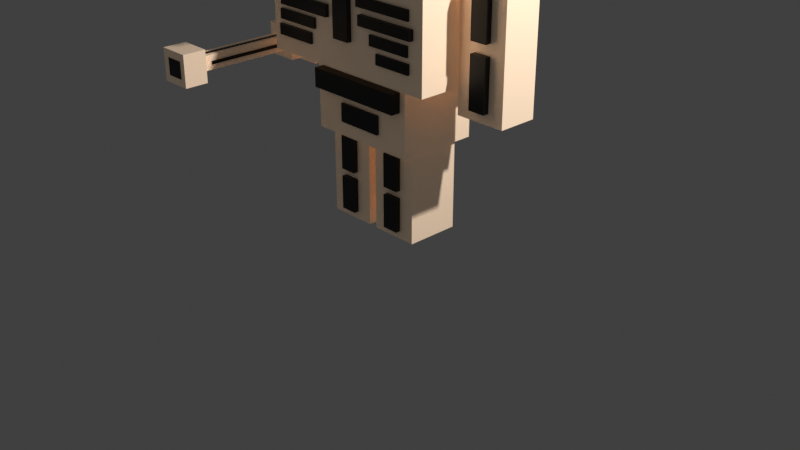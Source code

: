 # Source: white_skull.blend  (saved by Blender 3.0.42; exported with 4.5.12 LTS)
import bpy
from mathutils import Matrix  # noqa: F401  (used for matrix-valued properties, if any)

bpy.ops.wm.read_factory_settings(use_empty=True)
scene = bpy.context.scene
scene.name = 'Scene'

# ---- collections
col_collection = bpy.data.collections.new('Collection'); scene.collection.children.link(col_collection)

# ---- materials (node trees are filled in below, after node groups)
mat_negro_009 = bpy.data.materials.new('Negro.009')
mat_negro_009.use_transparent_shadow = False
mat_material = bpy.data.materials.new('Material')
mat_material.alpha_threshold = 0.0
mat_material.use_transparent_shadow = False
mat_material.line_color = (0.0, 0.0, 0.0, 1.0)
mat_negro = bpy.data.materials.new('Negro')
mat_negro.use_transparent_shadow = False
mat_negro_001 = bpy.data.materials.new('Negro.001')
mat_negro_001.use_transparent_shadow = False
mat_negro_003 = bpy.data.materials.new('Negro.003')
mat_negro_003.use_transparent_shadow = False
mat_negro_002 = bpy.data.materials.new('Negro.002')
mat_negro_002.use_transparent_shadow = False
mat_negro_005 = bpy.data.materials.new('Negro.005')
mat_negro_005.use_transparent_shadow = False
mat_negro_004 = bpy.data.materials.new('Negro.004')
mat_negro_004.use_transparent_shadow = False
mat_negro_007 = bpy.data.materials.new('Negro.007')
mat_negro_007.use_transparent_shadow = False
mat_negro_006 = bpy.data.materials.new('Negro.006')
mat_negro_006.use_transparent_shadow = False
mat_negro_008 = bpy.data.materials.new('Negro.008')
mat_negro_008.use_transparent_shadow = False
mat_negro_016 = bpy.data.materials.new('Negro.016')
mat_negro_016.use_transparent_shadow = False
mat_negro_015 = bpy.data.materials.new('Negro.015')
mat_negro_015.use_transparent_shadow = False
mat_negro_014 = bpy.data.materials.new('Negro.014')
mat_negro_014.use_transparent_shadow = False
mat_negro_013 = bpy.data.materials.new('Negro.013')
mat_negro_013.use_transparent_shadow = False
mat_negro_012 = bpy.data.materials.new('Negro.012')
mat_negro_012.use_transparent_shadow = False
mat_negro_011 = bpy.data.materials.new('Negro.011')
mat_negro_011.use_transparent_shadow = False
mat_negro_010 = bpy.data.materials.new('Negro.010')
mat_negro_010.use_transparent_shadow = False

# ---- material node trees
mat_negro_009.use_nodes = True; mat_negro_009.node_tree.nodes.clear()
_N = mat_negro_009.node_tree.nodes; _L = mat_negro_009.node_tree.links
n0 = _N.new('ShaderNodeBsdfPrincipled'); n0.name = 'Principled BSDF'; n0.location = (10, 300)
n0.distribution = 'GGX'
n0.subsurface_method = 'RANDOM_WALK_SKIN'
n0.inputs[0].default_value = (0.0, 0.0, 0.0, 1.0)
n0.inputs[3].default_value = 1.45
n0.inputs[27].default_value = (0.0, 0.0, 0.0, 1.0)
n0.inputs[28].default_value = 1.0
n1 = _N.new('ShaderNodeOutputMaterial'); n1.name = 'Material Output'; n1.location = (300, 300)
_L.new(n0.outputs[0], n1.inputs[0])
n1.is_active_output = True
mat_material.use_nodes = True; mat_material.node_tree.nodes.clear()
_N = mat_material.node_tree.nodes; _L = mat_material.node_tree.links
n0 = _N.new('ShaderNodeOutputMaterial'); n0.name = 'Material Output'; n0.location = (300, 300)
n1 = _N.new('ShaderNodeBsdfPrincipled'); n1.name = 'Principled BSDF'; n1.location = (10, 300)
n1.distribution = 'GGX'
n1.subsurface_method = 'RANDOM_WALK_SKIN'
n1.inputs[0].default_value = (2.0, 1.518, 1.088, 0.65)
n1.inputs[2].default_value = 0.4
n1.inputs[3].default_value = 1.45
n1.inputs[27].default_value = (0.0, 0.0, 0.0, 1.0)
n1.inputs[28].default_value = 1.0
_L.new(n1.outputs[0], n0.inputs[0])
n0.is_active_output = True
mat_negro.use_nodes = True; mat_negro.node_tree.nodes.clear()
_N = mat_negro.node_tree.nodes; _L = mat_negro.node_tree.links
n0 = _N.new('ShaderNodeBsdfPrincipled'); n0.name = 'Principled BSDF'; n0.location = (10, 300)
n0.distribution = 'GGX'
n0.subsurface_method = 'RANDOM_WALK_SKIN'
n0.inputs[0].default_value = (0.0, 0.0, 0.0, 1.0)
n0.inputs[3].default_value = 1.45
n0.inputs[27].default_value = (0.0, 0.0, 0.0, 1.0)
n0.inputs[28].default_value = 1.0
n1 = _N.new('ShaderNodeOutputMaterial'); n1.name = 'Material Output'; n1.location = (300, 300)
_L.new(n0.outputs[0], n1.inputs[0])
n1.is_active_output = True
mat_negro_001.use_nodes = True; mat_negro_001.node_tree.nodes.clear()
_N = mat_negro_001.node_tree.nodes; _L = mat_negro_001.node_tree.links
n0 = _N.new('ShaderNodeBsdfPrincipled'); n0.name = 'Principled BSDF'; n0.location = (10, 300)
n0.distribution = 'GGX'
n0.subsurface_method = 'RANDOM_WALK_SKIN'
n0.inputs[0].default_value = (0.0, 0.0, 0.0, 1.0)
n0.inputs[3].default_value = 1.45
n0.inputs[27].default_value = (0.0, 0.0, 0.0, 1.0)
n0.inputs[28].default_value = 1.0
n1 = _N.new('ShaderNodeOutputMaterial'); n1.name = 'Material Output'; n1.location = (300, 300)
_L.new(n0.outputs[0], n1.inputs[0])
n1.is_active_output = True
mat_negro_003.use_nodes = True; mat_negro_003.node_tree.nodes.clear()
_N = mat_negro_003.node_tree.nodes; _L = mat_negro_003.node_tree.links
n0 = _N.new('ShaderNodeBsdfPrincipled'); n0.name = 'Principled BSDF'; n0.location = (10, 300)
n0.distribution = 'GGX'
n0.subsurface_method = 'RANDOM_WALK_SKIN'
n0.inputs[0].default_value = (0.0, 0.0, 0.0, 1.0)
n0.inputs[3].default_value = 1.45
n0.inputs[27].default_value = (0.0, 0.0, 0.0, 1.0)
n0.inputs[28].default_value = 1.0
n1 = _N.new('ShaderNodeOutputMaterial'); n1.name = 'Material Output'; n1.location = (300, 300)
_L.new(n0.outputs[0], n1.inputs[0])
n1.is_active_output = True
mat_negro_002.use_nodes = True; mat_negro_002.node_tree.nodes.clear()
_N = mat_negro_002.node_tree.nodes; _L = mat_negro_002.node_tree.links
n0 = _N.new('ShaderNodeBsdfPrincipled'); n0.name = 'Principled BSDF'; n0.location = (10, 300)
n0.distribution = 'GGX'
n0.subsurface_method = 'RANDOM_WALK_SKIN'
n0.inputs[0].default_value = (0.0, 0.0, 0.0, 1.0)
n0.inputs[3].default_value = 1.45
n0.inputs[27].default_value = (0.0, 0.0, 0.0, 1.0)
n0.inputs[28].default_value = 1.0
n1 = _N.new('ShaderNodeOutputMaterial'); n1.name = 'Material Output'; n1.location = (300, 300)
_L.new(n0.outputs[0], n1.inputs[0])
n1.is_active_output = True
mat_negro_005.use_nodes = True; mat_negro_005.node_tree.nodes.clear()
_N = mat_negro_005.node_tree.nodes; _L = mat_negro_005.node_tree.links
n0 = _N.new('ShaderNodeBsdfPrincipled'); n0.name = 'Principled BSDF'; n0.location = (10, 300)
n0.distribution = 'GGX'
n0.subsurface_method = 'RANDOM_WALK_SKIN'
n0.inputs[0].default_value = (0.0, 0.0, 0.0, 1.0)
n0.inputs[3].default_value = 1.45
n0.inputs[27].default_value = (0.0, 0.0, 0.0, 1.0)
n0.inputs[28].default_value = 1.0
n1 = _N.new('ShaderNodeOutputMaterial'); n1.name = 'Material Output'; n1.location = (300, 300)
_L.new(n0.outputs[0], n1.inputs[0])
n1.is_active_output = True
mat_negro_004.use_nodes = True; mat_negro_004.node_tree.nodes.clear()
_N = mat_negro_004.node_tree.nodes; _L = mat_negro_004.node_tree.links
n0 = _N.new('ShaderNodeBsdfPrincipled'); n0.name = 'Principled BSDF'; n0.location = (10, 300)
n0.distribution = 'GGX'
n0.subsurface_method = 'RANDOM_WALK_SKIN'
n0.inputs[0].default_value = (0.0, 0.0, 0.0, 1.0)
n0.inputs[3].default_value = 1.45
n0.inputs[27].default_value = (0.0, 0.0, 0.0, 1.0)
n0.inputs[28].default_value = 1.0
n1 = _N.new('ShaderNodeOutputMaterial'); n1.name = 'Material Output'; n1.location = (300, 300)
_L.new(n0.outputs[0], n1.inputs[0])
n1.is_active_output = True
mat_negro_007.use_nodes = True; mat_negro_007.node_tree.nodes.clear()
_N = mat_negro_007.node_tree.nodes; _L = mat_negro_007.node_tree.links
n0 = _N.new('ShaderNodeBsdfPrincipled'); n0.name = 'Principled BSDF'; n0.location = (10, 300)
n0.distribution = 'GGX'
n0.subsurface_method = 'RANDOM_WALK_SKIN'
n0.inputs[0].default_value = (0.0, 0.0, 0.0, 1.0)
n0.inputs[3].default_value = 1.45
n0.inputs[27].default_value = (0.0, 0.0, 0.0, 1.0)
n0.inputs[28].default_value = 1.0
n1 = _N.new('ShaderNodeOutputMaterial'); n1.name = 'Material Output'; n1.location = (300, 300)
_L.new(n0.outputs[0], n1.inputs[0])
n1.is_active_output = True
mat_negro_006.use_nodes = True; mat_negro_006.node_tree.nodes.clear()
_N = mat_negro_006.node_tree.nodes; _L = mat_negro_006.node_tree.links
n0 = _N.new('ShaderNodeBsdfPrincipled'); n0.name = 'Principled BSDF'; n0.location = (10, 300)
n0.distribution = 'GGX'
n0.subsurface_method = 'RANDOM_WALK_SKIN'
n0.inputs[0].default_value = (0.0, 0.0, 0.0, 1.0)
n0.inputs[3].default_value = 1.45
n0.inputs[27].default_value = (0.0, 0.0, 0.0, 1.0)
n0.inputs[28].default_value = 1.0
n1 = _N.new('ShaderNodeOutputMaterial'); n1.name = 'Material Output'; n1.location = (300, 300)
_L.new(n0.outputs[0], n1.inputs[0])
n1.is_active_output = True
mat_negro_008.use_nodes = True; mat_negro_008.node_tree.nodes.clear()
_N = mat_negro_008.node_tree.nodes; _L = mat_negro_008.node_tree.links
n0 = _N.new('ShaderNodeBsdfPrincipled'); n0.name = 'Principled BSDF'; n0.location = (10, 300)
n0.distribution = 'GGX'
n0.subsurface_method = 'RANDOM_WALK_SKIN'
n0.inputs[0].default_value = (0.0, 0.0, 0.0, 1.0)
n0.inputs[3].default_value = 1.45
n0.inputs[27].default_value = (0.0, 0.0, 0.0, 1.0)
n0.inputs[28].default_value = 1.0
n1 = _N.new('ShaderNodeOutputMaterial'); n1.name = 'Material Output'; n1.location = (300, 300)
_L.new(n0.outputs[0], n1.inputs[0])
n1.is_active_output = True
mat_negro_016.use_nodes = True; mat_negro_016.node_tree.nodes.clear()
_N = mat_negro_016.node_tree.nodes; _L = mat_negro_016.node_tree.links
n0 = _N.new('ShaderNodeBsdfPrincipled'); n0.name = 'Principled BSDF'; n0.location = (10, 300)
n0.distribution = 'GGX'
n0.subsurface_method = 'RANDOM_WALK_SKIN'
n0.inputs[0].default_value = (0.0, 0.0, 0.0, 1.0)
n0.inputs[3].default_value = 1.45
n0.inputs[27].default_value = (0.0, 0.0, 0.0, 1.0)
n0.inputs[28].default_value = 1.0
n1 = _N.new('ShaderNodeOutputMaterial'); n1.name = 'Material Output'; n1.location = (300, 300)
_L.new(n0.outputs[0], n1.inputs[0])
n1.is_active_output = True
mat_negro_015.use_nodes = True; mat_negro_015.node_tree.nodes.clear()
_N = mat_negro_015.node_tree.nodes; _L = mat_negro_015.node_tree.links
n0 = _N.new('ShaderNodeBsdfPrincipled'); n0.name = 'Principled BSDF'; n0.location = (10, 300)
n0.distribution = 'GGX'
n0.subsurface_method = 'RANDOM_WALK_SKIN'
n0.inputs[0].default_value = (0.0, 0.0, 0.0, 1.0)
n0.inputs[3].default_value = 1.45
n0.inputs[27].default_value = (0.0, 0.0, 0.0, 1.0)
n0.inputs[28].default_value = 1.0
n1 = _N.new('ShaderNodeOutputMaterial'); n1.name = 'Material Output'; n1.location = (300, 300)
_L.new(n0.outputs[0], n1.inputs[0])
n1.is_active_output = True
mat_negro_014.use_nodes = True; mat_negro_014.node_tree.nodes.clear()
_N = mat_negro_014.node_tree.nodes; _L = mat_negro_014.node_tree.links
n0 = _N.new('ShaderNodeBsdfPrincipled'); n0.name = 'Principled BSDF'; n0.location = (10, 300)
n0.distribution = 'GGX'
n0.subsurface_method = 'RANDOM_WALK_SKIN'
n0.inputs[0].default_value = (0.0, 0.0, 0.0, 1.0)
n0.inputs[3].default_value = 1.45
n0.inputs[27].default_value = (0.0, 0.0, 0.0, 1.0)
n0.inputs[28].default_value = 1.0
n1 = _N.new('ShaderNodeOutputMaterial'); n1.name = 'Material Output'; n1.location = (300, 300)
_L.new(n0.outputs[0], n1.inputs[0])
n1.is_active_output = True
mat_negro_013.use_nodes = True; mat_negro_013.node_tree.nodes.clear()
_N = mat_negro_013.node_tree.nodes; _L = mat_negro_013.node_tree.links
n0 = _N.new('ShaderNodeBsdfPrincipled'); n0.name = 'Principled BSDF'; n0.location = (10, 300)
n0.distribution = 'GGX'
n0.subsurface_method = 'RANDOM_WALK_SKIN'
n0.inputs[0].default_value = (0.0, 0.0, 0.0, 1.0)
n0.inputs[3].default_value = 1.45
n0.inputs[27].default_value = (0.0, 0.0, 0.0, 1.0)
n0.inputs[28].default_value = 1.0
n1 = _N.new('ShaderNodeOutputMaterial'); n1.name = 'Material Output'; n1.location = (300, 300)
_L.new(n0.outputs[0], n1.inputs[0])
n1.is_active_output = True
mat_negro_012.use_nodes = True; mat_negro_012.node_tree.nodes.clear()
_N = mat_negro_012.node_tree.nodes; _L = mat_negro_012.node_tree.links
n0 = _N.new('ShaderNodeBsdfPrincipled'); n0.name = 'Principled BSDF'; n0.location = (10, 300)
n0.distribution = 'GGX'
n0.subsurface_method = 'RANDOM_WALK_SKIN'
n0.inputs[0].default_value = (0.0, 0.0, 0.0, 1.0)
n0.inputs[3].default_value = 1.45
n0.inputs[27].default_value = (0.0, 0.0, 0.0, 1.0)
n0.inputs[28].default_value = 1.0
n1 = _N.new('ShaderNodeOutputMaterial'); n1.name = 'Material Output'; n1.location = (300, 300)
_L.new(n0.outputs[0], n1.inputs[0])
n1.is_active_output = True
mat_negro_011.use_nodes = True; mat_negro_011.node_tree.nodes.clear()
_N = mat_negro_011.node_tree.nodes; _L = mat_negro_011.node_tree.links
n0 = _N.new('ShaderNodeBsdfPrincipled'); n0.name = 'Principled BSDF'; n0.location = (10, 300)
n0.distribution = 'GGX'
n0.subsurface_method = 'RANDOM_WALK_SKIN'
n0.inputs[0].default_value = (0.0, 0.0, 0.0, 1.0)
n0.inputs[3].default_value = 1.45
n0.inputs[27].default_value = (0.0, 0.0, 0.0, 1.0)
n0.inputs[28].default_value = 1.0
n1 = _N.new('ShaderNodeOutputMaterial'); n1.name = 'Material Output'; n1.location = (300, 300)
_L.new(n0.outputs[0], n1.inputs[0])
n1.is_active_output = True
mat_negro_010.use_nodes = True; mat_negro_010.node_tree.nodes.clear()
_N = mat_negro_010.node_tree.nodes; _L = mat_negro_010.node_tree.links
n0 = _N.new('ShaderNodeBsdfPrincipled'); n0.name = 'Principled BSDF'; n0.location = (10, 300)
n0.distribution = 'GGX'
n0.subsurface_method = 'RANDOM_WALK_SKIN'
n0.inputs[0].default_value = (0.0, 0.0, 0.0, 1.0)
n0.inputs[3].default_value = 1.45
n0.inputs[27].default_value = (0.0, 0.0, 0.0, 1.0)
n0.inputs[28].default_value = 1.0
n1 = _N.new('ShaderNodeOutputMaterial'); n1.name = 'Material Output'; n1.location = (300, 300)
_L.new(n0.outputs[0], n1.inputs[0])
n1.is_active_output = True

# ---- world
world_world = bpy.data.worlds.new('World'); scene.world = world_world
world_world.use_nodes = True; world_world.node_tree.nodes.clear()
_N = world_world.node_tree.nodes; _L = world_world.node_tree.links
n0 = _N.new('ShaderNodeOutputWorld'); n0.name = 'World Output'; n0.location = (300, 300)
n1 = _N.new('ShaderNodeBackground'); n1.name = 'Background'; n1.location = (10, 300)
n1.inputs[0].default_value = (0.05088, 0.05088, 0.05088, 1.0)
_L.new(n1.outputs[0], n0.inputs[0])
n0.is_active_output = True
world_world.color = (0.05088, 0.05088, 0.05088)
world_world.use_sun_shadow = False
world_world.sun_shadow_jitter_overblur = 0.0

# ---- cameras
cam_camera = bpy.data.cameras.new('Camera')
cam_camera.clip_end = 100.0
cam_camera.ortho_scale = 7.314

# ---- lights
light_light = bpy.data.lights.new('Light', 'POINT')
light_light.transmission_factor = 0.0
light_light.energy = 1000.0
light_light.shadow_soft_size = 0.1
light_light.shadow_maximum_resolution = 0.006
light_light.use_absolute_resolution = True

# ---- meshes
me_cube_073 = bpy.data.meshes.new('Cube.073')
me_cube_073.from_pydata([(-0.5966, -0.1514, -0.03158), (-0.5966, -0.1514, 0.03158), (-0.5966, 0.1514, -0.03158), (-0.5966, 0.1514, 0.03158), (0.5966, -0.1514, -0.03158), (0.5966, -0.1514, 0.03158), (0.5966, 0.1514, -0.03158), (0.5966, 0.1514, 0.03158), (-8.962, 2.225, -0.3433), (-4.768, 2.225, -0.3433), (-8.962, 2.225, 0.8699), (-4.768, 2.225, 0.8699), (-8.962, -1.201, -0.3433), (-4.768, -1.201, -0.3433), (-8.962, -1.201, 0.8699), (-4.768, -1.201, 0.8699), (-2.365, 0.4422, 0.5516), (0.8709, 0.4422, 0.5516), (-2.365, 0.4422, -0.008395), (0.8709, 0.4422, -0.008395), (-2.365, -0.4239, 0.5516), (0.8709, -0.4239, 0.5516), (-2.365, -0.4239, -0.008395), (0.8709, -0.4239, -0.008395), (-2.365, 1.465, 0.5516), (0.8709, 1.465, 0.5516), (-2.365, 1.465, -0.008395), (0.8709, 1.465, -0.008395), (-2.365, 0.5991, 0.5516), (0.8709, 0.5991, 0.5516), (-2.365, 0.5991, -0.008395), (0.8709, 0.5991, -0.008395), (-3.889, 2.21, 0.4151), (-3.889, 3.105, 0.4151), (-8.535, 2.21, 0.4151), (-8.535, 3.105, 0.4151), (-3.889, 2.21, 0.008349), (-3.889, 3.105, 0.008349), (-8.535, 2.21, 0.008349), (-8.535, 3.105, 0.008349), (-3.889, -2.074, 0.4151), (-3.889, -1.178, 0.4151), (-8.535, -2.074, 0.4151), (-8.535, -1.178, 0.4151), (-3.889, -2.074, 0.008349), (-3.889, -1.178, 0.008349), (-8.535, -2.074, 0.008349), (-8.535, -1.178, 0.008349), (-9.653, -1.011, 0.8303), (-13.9, -1.011, 0.8303), (-9.653, -1.011, -0.2088), (-13.9, -1.011, -0.2088), (-9.653, 1.988, 0.8303), (-13.9, 1.988, 0.8303), (-9.653, 1.988, -0.2088), (-13.9, 1.988, -0.2088), (-4.768, 1.536, 0.6888), (-2.268, 1.536, 0.6888), (-4.768, 1.536, -0.1608), (-2.268, 1.536, -0.1608), (-4.768, -0.496, 0.6888), (-2.268, -0.496, 0.6888), (-4.768, -0.496, -0.1608), (-2.268, -0.496, -0.1608), (-9.682, -0.1142, 0.04376), (-8.954, -0.1142, 0.04376), (-9.682, -0.1142, 0.5797), (-8.954, -0.1142, 0.5797), (-9.682, 1.182, 0.04376), (-8.954, 1.182, 0.04376), (-9.682, 1.182, 0.5797), (-8.954, 1.182, 0.5797), (-5.801, 0.6845, 0.8699), (-5.801, 0.6845, 0.9201), (-5.801, 0.3459, 0.8699), (-5.801, 0.3459, 0.9201), (-8.621, 0.6845, 0.8699), (-8.621, 0.6845, 0.9201), (-8.621, 0.3459, 0.8699), (-8.621, 0.3459, 0.9201), (-8.159, 0.2367, 0.8699), (-8.159, 0.2367, 0.9091), (-8.159, -0.577, 0.8699), (-8.159, -0.577, 0.9091), (-8.515, 0.2367, 0.8699), (-8.515, 0.2367, 0.9091), (-8.515, -0.577, 0.8699), (-8.515, -0.577, 0.9091), (-7.606, 0.1529, 0.8699), (-7.606, 0.1529, 0.9093), (-7.606, -0.7126, 0.8699), (-7.606, -0.7126, 0.9093), (-7.948, 0.1529, 0.8699), (-7.948, 0.1529, 0.9093), (-7.948, -0.7126, 0.8699), (-7.948, -0.7126, 0.9093), (-7.01, 0.1718, 0.8699), (-7.01, 0.1718, 0.896), (-7.01, -0.8923, 0.8699), (-7.01, -0.8923, 0.896), (-7.328, 0.1718, 0.8699), (-7.328, 0.1718, 0.896), (-7.328, -0.8923, 0.8699), (-7.328, -0.8923, 0.896), (-6.362, 0.1657, 0.8699), (-6.362, 0.1657, 0.9093), (-6.362, -0.9552, 0.8699), (-6.362, -0.9552, 0.9093), (-6.755, 0.1657, 0.8699), (-6.755, 0.1657, 0.9093), (-6.755, -0.9552, 0.8699), (-6.755, -0.9552, 0.9093), (-5.859, -0.1567, 0.8699), (-5.859, -0.1567, 0.8972), (-5.859, -0.9985, 0.8699), (-5.859, -0.9985, 0.8972), (-6.197, -0.1567, 0.8699), (-6.197, -0.1567, 0.8972), (-6.197, -0.9985, 0.8699), (-6.197, -0.9985, 0.8972), (-5.328, -0.2493, 0.8699), (-5.328, -0.2493, 0.8959), (-5.328, -1.032, 0.8699), (-5.328, -1.032, 0.8959), (-5.692, -0.2493, 0.8699), (-5.692, -0.2493, 0.8959), (-5.692, -1.032, 0.8699), (-5.692, -1.032, 0.8959), (-8.143, 1.546, 0.8699), (-8.143, 1.546, 0.8925), (-8.143, 0.8001, 0.8699), (-8.143, 0.8001, 0.8925), (-8.512, 1.546, 0.8699), (-8.512, 1.546, 0.8925), (-8.512, 0.8001, 0.8699), (-8.512, 0.8001, 0.8925), (-7.594, 1.703, 0.8699), (-7.594, 1.703, 0.8927), (-7.594, 0.834, 0.8699), (-7.594, 0.834, 0.8927), (-7.938, 1.703, 0.8699), (-7.938, 1.703, 0.8927), (-7.938, 0.834, 0.8699), (-7.938, 0.834, 0.8927), (-6.959, 1.956, 0.8699), (-6.959, 1.956, 0.893), (-6.959, 0.8291, 0.8699), (-6.959, 0.8291, 0.893), (-7.3, 1.956, 0.8699), (-7.3, 1.956, 0.893), (-7.3, 0.8291, 0.8699), (-7.3, 0.8291, 0.893), (-6.425, 2.039, 0.8699), (-6.425, 2.039, 0.9172), (-6.425, 0.9142, 0.8699), (-6.425, 0.9142, 0.9172), (-6.762, 2.039, 0.8699), (-6.762, 2.039, 0.9172), (-6.762, 0.9142, 0.8699), (-6.762, 0.9142, 0.9172), (-5.891, 1.935, 0.8699), (-5.891, 1.935, 0.8935), (-5.891, 1.122, 0.8699), (-5.891, 1.122, 0.8935), (-6.235, 1.935, 0.8699), (-6.235, 1.935, 0.8935), (-6.235, 1.122, 0.8699), (-6.235, 1.122, 0.8935), (-5.368, 1.964, 0.8699), (-5.368, 1.964, 0.8929), (-5.368, 1.264, 0.8699), (-5.368, 1.264, 0.8929), (-5.708, 1.964, 0.8699), (-5.708, 1.964, 0.8929), (-5.708, 1.264, 0.8699), (-5.708, 1.264, 0.8929), (-5.226, -1.869, 1.646), (-5.226, -1.869, 1.886), (-5.226, -1.311, 1.646), (-5.226, -1.311, 1.886), (-4.129, -1.869, 1.646), (-4.129, -1.869, 1.886), (-4.129, -1.311, 1.646), (-4.129, -1.311, 1.886), (-5.226, -1.869, 0.4027), (-5.226, -1.869, 0.6428), (-5.226, -1.311, 0.4027), (-5.226, -1.311, 0.6428), (-4.129, -1.869, 0.4027), (-4.129, -1.869, 0.6428), (-4.129, -1.311, 0.4027), (-4.129, -1.311, 0.6428), (-4.921, -1.69, 0.6428), (-4.921, -1.69, 1.713), (-4.921, -1.443, 0.6428), (-4.921, -1.443, 1.713), (-4.421, -1.69, 0.6428), (-4.421, -1.69, 1.713), (-4.421, -1.443, 0.6428), (-4.421, -1.443, 1.713), (-4.43, -0.3989, 0.6888), (-4.43, -0.3989, 0.7897), (-4.43, 1.431, 0.6888), (-4.43, 1.431, 0.7897), (-3.764, -0.3989, 0.6888), (-3.764, -0.3989, 0.7897), (-3.764, 1.431, 0.6888), (-3.764, 1.431, 0.7897), (-3.411, 0.09396, 0.6888), (-3.411, 0.09396, 0.7182), (-3.411, 0.9449, 0.6888), (-3.411, 0.9449, 0.7182), (-2.777, 0.09396, 0.6888), (-2.777, 0.09396, 0.7182), (-2.777, 0.9449, 0.6888), (-2.777, 0.9449, 0.7182), (-16.11, -1.261, -0.3626), (-10.25, -1.261, -0.3626), (-16.11, -1.261, 0.9091), (-10.25, -1.261, 0.9091), (-16.11, 2.241, -0.3626), (-10.25, 2.241, -0.3626), (-16.11, 2.241, 0.9091), (-10.25, 2.241, 0.9091), (-11.26, -0.08554, 0.894), (-11.26, -0.08554, 0.9088), (-11.26, 1.174, 0.894), (-11.26, 1.174, 0.9088), (-9.75, -0.08554, 0.894), (-9.75, -0.08554, 0.9088), (-9.75, 1.174, 0.894), (-9.75, 1.174, 0.9088), (-11.75, 0.2842, 0.9088), (-11.75, 0.2842, 0.9191), (-11.75, 0.7623, 0.9088), (-11.75, 0.7623, 0.9191), (-11.07, 0.2842, 0.9088), (-11.07, 0.2842, 0.9191), (-11.07, 0.7623, 0.9088), (-11.07, 0.7623, 0.9191), (-13.02, -0.8867, 0.9091), (-13.02, -0.8867, 0.9275), (-13.02, 0.2891, 0.9091), (-13.02, 0.2891, 0.9275), (-11.83, -0.8867, 0.9091), (-11.83, -0.8867, 0.9275), (-11.83, 0.2891, 0.9091), (-11.83, 0.2891, 0.9275), (-13.02, 0.7587, 0.9091), (-13.02, 0.7587, 0.9275), (-13.02, 1.934, 0.9091), (-13.02, 1.934, 0.9275), (-11.83, 0.7587, 0.9091), (-11.83, 0.7587, 0.9275), (-11.83, 1.934, 0.9091), (-11.83, 1.934, 0.9275), (-8.109, 2.525, 0.4151), (-8.109, 2.525, 0.4783), (-8.109, 2.828, 0.4151), (-8.109, 2.828, 0.4783), (-6.374, 2.525, 0.4151), (-6.374, 2.525, 0.4783), (-6.374, 2.828, 0.4151), (-6.374, 2.828, 0.4783), (-5.994, 2.525, 0.4151), (-5.994, 2.525, 0.4783), (-5.994, 2.828, 0.4151), (-5.994, 2.828, 0.4783), (-4.26, 2.525, 0.4151), (-4.26, 2.525, 0.4783), (-4.26, 2.828, 0.4151), (-4.26, 2.828, 0.4783), (-8.109, -1.835, 0.4151), (-8.109, -1.835, 0.4783), (-8.109, -1.532, 0.4151), (-8.109, -1.532, 0.4783), (-6.374, -1.835, 0.4151), (-6.374, -1.835, 0.4783), (-6.374, -1.532, 0.4151), (-6.374, -1.532, 0.4783), (-5.994, -1.835, 0.4151), (-5.994, -1.835, 0.4783), (-5.994, -1.532, 0.4151), (-5.994, -1.532, 0.4783), (-4.26, -1.835, 0.4151), (-4.26, -1.835, 0.4783), (-4.26, -1.532, 0.4151), (-4.26, -1.532, 0.4783), (-2.051, 0.8823, 0.5406), (-2.051, 0.8823, 0.6038), (-2.051, 1.185, 0.5406), (-2.051, 1.185, 0.6038), (-0.8581, 0.8823, 0.5406), (-0.8581, 0.8823, 0.6038), (-0.8581, 1.185, 0.5406), (-0.8581, 1.185, 0.6038), (-0.5966, 0.8823, 0.5406), (-0.5966, 0.8823, 0.6038), (-0.5966, 1.185, 0.5406), (-0.5966, 1.185, 0.6038), (0.5966, 0.8823, 0.5406), (0.5966, 0.8823, 0.6038), (0.5966, 1.185, 0.5406), (0.5966, 1.185, 0.6038), (-0.5966, -0.1514, 0.5406), (-0.5966, -0.1514, 0.6038), (-0.5966, 0.1514, 0.5406), (-0.5966, 0.1514, 0.6038), (0.5966, -0.1514, 0.5406), (0.5966, -0.1514, 0.6038), (0.5966, 0.1514, 0.5406), (0.5966, 0.1514, 0.6038), (-2.051, -0.1514, 0.5406), (-2.051, -0.1514, 0.6038), (-2.051, 0.1514, 0.5406), (-2.051, 0.1514, 0.6038), (-0.8581, -0.1514, 0.5406), (-0.8581, -0.1514, 0.6038), (-0.8581, 0.1514, 0.5406), (-0.8581, 0.1514, 0.6038), (-4.921, -1.527, 0.7052), (-4.936, -1.527, 0.7052), (-4.921, -1.527, 1.563), (-4.936, -1.527, 1.563), (-4.921, -1.598, 0.7052), (-4.936, -1.598, 0.7052), (-4.921, -1.598, 1.563), (-4.936, -1.598, 1.563), (-4.58, -1.69, 0.7277), (-4.58, -1.705, 0.7277), (-4.717, -1.69, 0.7277), (-4.717, -1.705, 0.7277), (-4.58, -1.69, 1.447), (-4.58, -1.705, 1.447), (-4.717, -1.69, 1.447), (-4.717, -1.705, 1.447), (-4.709, -1.443, 0.767), (-4.709, -1.423, 0.767), (-4.603, -1.443, 0.767), (-4.603, -1.423, 0.767), (-4.709, -1.443, 1.533), (-4.709, -1.423, 1.533), (-4.603, -1.443, 1.533), (-4.603, -1.423, 1.533), (-4.421, -1.638, 0.7066), (-4.398, -1.638, 0.7066), (-4.421, -1.638, 1.539), (-4.398, -1.638, 1.539), (-4.421, -1.516, 0.7066), (-4.398, -1.516, 0.7066), (-4.421, -1.516, 1.539), (-4.398, -1.516, 1.539), (-4.961, -1.74, 1.886), (-4.961, -1.74, 1.89), (-4.961, -1.418, 1.886), (-4.961, -1.418, 1.89), (-4.378, -1.74, 1.886), (-4.378, -1.74, 1.89), (-4.378, -1.418, 1.886), (-4.378, -1.418, 1.89), (-5.801, 0.6845, -0.3756), (-5.801, 0.6845, -0.3255), (-5.801, 0.3459, -0.3756), (-5.801, 0.3459, -0.3255), (-8.621, 0.6845, -0.3756), (-8.621, 0.6845, -0.3255), (-8.621, 0.3459, -0.3756), (-8.621, 0.3459, -0.3255), (-8.159, 0.2367, -0.3756), (-8.159, 0.2367, -0.3364), (-8.159, -0.577, -0.3756), (-8.159, -0.577, -0.3364), (-8.515, 0.2367, -0.3756), (-8.515, 0.2367, -0.3364), (-8.515, -0.577, -0.3756), (-8.515, -0.577, -0.3364), (-7.606, 0.1529, -0.3756), (-7.606, 0.1529, -0.3362), (-7.606, -0.7126, -0.3756), (-7.606, -0.7126, -0.3362), (-7.948, 0.1529, -0.3756), (-7.948, 0.1529, -0.3362), (-7.948, -0.7126, -0.3756), (-7.948, -0.7126, -0.3362), (-7.01, 0.1718, -0.3756), (-7.01, 0.1718, -0.3496), (-7.01, -0.8923, -0.3756), (-7.01, -0.8923, -0.3496), (-7.328, 0.1718, -0.3756), (-7.328, 0.1718, -0.3496), (-7.328, -0.8923, -0.3756), (-7.328, -0.8923, -0.3496), (-6.362, 0.1657, -0.3756), (-6.362, 0.1657, -0.3363), (-6.362, -0.9552, -0.3756), (-6.362, -0.9552, -0.3363), (-6.755, 0.1657, -0.3756), (-6.755, 0.1657, -0.3363), (-6.755, -0.9552, -0.3756), (-6.755, -0.9552, -0.3363), (-5.859, -0.1567, -0.3756), (-5.859, -0.1567, -0.3484), (-5.859, -0.9985, -0.3756), (-5.859, -0.9985, -0.3484), (-6.197, -0.1567, -0.3756), (-6.197, -0.1567, -0.3484), (-6.197, -0.9985, -0.3756), (-6.197, -0.9985, -0.3484), (-5.328, -0.2493, -0.3756), (-5.328, -0.2493, -0.3496), (-5.328, -1.032, -0.3756), (-5.328, -1.032, -0.3496), (-5.692, -0.2493, -0.3756), (-5.692, -0.2493, -0.3496), (-5.692, -1.032, -0.3756), (-5.692, -1.032, -0.3496), (-8.143, 1.546, -0.3756), (-8.143, 1.546, -0.353), (-8.143, 0.8001, -0.3756), (-8.143, 0.8001, -0.353), (-8.512, 1.546, -0.3756), (-8.512, 1.546, -0.353), (-8.512, 0.8001, -0.3756), (-8.512, 0.8001, -0.353), (-7.594, 1.703, -0.3756), (-7.594, 1.703, -0.3528), (-7.594, 0.834, -0.3756), (-7.594, 0.834, -0.3528), (-7.938, 1.703, -0.3756), (-7.938, 1.703, -0.3528), (-7.938, 0.834, -0.3756), (-7.938, 0.834, -0.3528), (-6.959, 1.956, -0.3756), (-6.959, 1.956, -0.3526), (-6.959, 0.8291, -0.3756), (-6.959, 0.8291, -0.3526), (-7.3, 1.956, -0.3756), (-7.3, 1.956, -0.3526), (-7.3, 0.8291, -0.3756), (-7.3, 0.8291, -0.3526), (-6.425, 2.039, -0.3756), (-6.425, 2.039, -0.3283), (-6.425, 0.9142, -0.3756), (-6.425, 0.9142, -0.3283), (-6.762, 2.039, -0.3756), (-6.762, 2.039, -0.3283), (-6.762, 0.9142, -0.3756), (-6.762, 0.9142, -0.3283), (-5.891, 1.935, -0.3756), (-5.891, 1.935, -0.352), (-5.891, 1.122, -0.3756), (-5.891, 1.122, -0.352), (-6.235, 1.935, -0.3756), (-6.235, 1.935, -0.352), (-6.235, 1.122, -0.3756), (-6.235, 1.122, -0.352), (-5.368, 1.964, -0.3756), (-5.368, 1.964, -0.3527), (-5.368, 1.264, -0.3756), (-5.368, 1.264, -0.3527), (-5.708, 1.964, -0.3756), (-5.708, 1.964, -0.3527), (-5.708, 1.264, -0.3756), (-5.708, 1.264, -0.3527), (-8.109, 2.525, -0.06647), (-8.109, 2.525, -0.003316), (-8.109, 2.828, -0.06647), (-8.109, 2.828, -0.003316), (-6.374, 2.525, -0.06647), (-6.374, 2.525, -0.003316), (-6.374, 2.828, -0.06647), (-6.374, 2.828, -0.003316), (-5.994, 2.525, -0.06647), (-5.994, 2.525, -0.003316), (-5.994, 2.828, -0.06647), (-5.994, 2.828, -0.003316), (-4.26, 2.525, -0.06647), (-4.26, 2.525, -0.003316), (-4.26, 2.828, -0.06647), (-4.26, 2.828, -0.003316), (-5.994, -1.835, -0.06647), (-5.994, -1.835, -0.003316), (-5.994, -1.532, -0.06647), (-5.994, -1.532, -0.003316), (-4.26, -1.835, -0.06647), (-4.26, -1.835, -0.003316), (-4.26, -1.532, -0.06647), (-4.26, -1.532, -0.003316), (-8.109, -1.835, -0.06647), (-8.109, -1.835, -0.003316), (-8.109, -1.532, -0.06647), (-8.109, -1.532, -0.003316), (-6.374, -1.835, -0.06647), (-6.374, -1.835, -0.003316), (-6.374, -1.532, -0.06647), (-6.374, -1.532, -0.003316), (-0.5966, 0.8823, -0.03427), (-0.5966, 0.8823, 0.02889), (-0.5966, 1.185, -0.03427), (-0.5966, 1.185, 0.02889), (0.5966, 0.8823, -0.03427), (0.5966, 0.8823, 0.02889), (0.5966, 1.185, -0.03427), (0.5966, 1.185, 0.02889), (-2.051, 0.8823, -0.03427), (-2.051, 0.8823, 0.02889), (-2.051, 1.185, -0.03427), (-2.051, 1.185, 0.02889), (-0.8581, 0.8823, -0.03427), (-0.8581, 0.8823, 0.02889), (-0.8581, 1.185, -0.03427), (-0.8581, 1.185, 0.02889), (-4.43, -0.3989, -0.186), (-4.43, -0.3989, -0.08512), (-4.43, 1.431, -0.186), (-4.43, 1.431, -0.08512), (-3.764, -0.3989, -0.186), (-3.764, -0.3989, -0.08512), (-3.764, 1.431, -0.186), (-3.764, 1.431, -0.08512), (-3.411, 0.09396, -0.186), (-3.411, 0.09396, -0.1566), (-3.411, 0.9449, -0.186), (-3.411, 0.9449, -0.1566), (-2.777, 0.09396, -0.186), (-2.777, 0.09396, -0.1566), (-2.777, 0.9449, -0.186), (-2.777, 0.9449, -0.1566), (-2.051, -0.1514, -0.03158), (-2.051, -0.1514, 0.03158), (-2.051, 0.1514, -0.03158), (-2.051, 0.1514, 0.03158), (-0.8581, -0.1514, -0.03158), (-0.8581, -0.1514, 0.03158), (-0.8581, 0.1514, -0.03158), (-0.8581, 0.1514, 0.03158)], [], [(0, 1, 3, 2), (2, 3, 7, 6), (6, 7, 5, 4), (4, 5, 1, 0), (2, 6, 4, 0), (7, 3, 1, 5), (8, 12, 14, 10), (11, 10, 14, 15), (15, 14, 12, 13), (13, 9, 11, 15), (9, 8, 10, 11), (13, 12, 8, 9), (16, 17, 19, 18), (18, 19, 23, 22), (22, 23, 21, 20), (20, 21, 17, 16), (18, 22, 20, 16), (23, 19, 17, 21), (24, 25, 27, 26), (26, 27, 31, 30), (30, 31, 29, 28), (28, 29, 25, 24), (26, 30, 28, 24), (31, 27, 25, 29), (32, 33, 35, 34), (34, 35, 39, 38), (38, 39, 37, 36), (36, 37, 33, 32), (34, 38, 36, 32), (39, 35, 33, 37), (40, 41, 43, 42), (42, 43, 47, 46), (46, 47, 45, 44), (44, 45, 41, 40), (42, 46, 44, 40), (47, 43, 41, 45), (48, 49, 51, 50), (50, 51, 55, 54), (54, 55, 53, 52), (52, 53, 49, 48), (50, 54, 52, 48), (55, 51, 49, 53), (56, 57, 59, 58), (58, 59, 63, 62), (62, 63, 61, 60), (60, 61, 57, 56), (58, 62, 60, 56), (63, 59, 57, 61), (64, 65, 67, 66), (66, 67, 71, 70), (70, 71, 69, 68), (68, 69, 65, 64), (66, 70, 68, 64), (71, 67, 65, 69), (72, 73, 75, 74), (74, 75, 79, 78), (78, 79, 77, 76), (76, 77, 73, 72), (74, 78, 76, 72), (79, 75, 73, 77), (80, 81, 83, 82), (82, 83, 87, 86), (86, 87, 85, 84), (84, 85, 81, 80), (82, 86, 84, 80), (87, 83, 81, 85), (88, 89, 91, 90), (90, 91, 95, 94), (94, 95, 93, 92), (92, 93, 89, 88), (90, 94, 92, 88), (95, 91, 89, 93), (96, 97, 99, 98), (98, 99, 103, 102), (102, 103, 101, 100), (100, 101, 97, 96), (98, 102, 100, 96), (103, 99, 97, 101), (104, 105, 107, 106), (106, 107, 111, 110), (110, 111, 109, 108), (108, 109, 105, 104), (106, 110, 108, 104), (111, 107, 105, 109), (112, 113, 115, 114), (114, 115, 119, 118), (118, 119, 117, 116), (116, 117, 113, 112), (114, 118, 116, 112), (119, 115, 113, 117), (120, 121, 123, 122), (122, 123, 127, 126), (126, 127, 125, 124), (124, 125, 121, 120), (122, 126, 124, 120), (127, 123, 121, 125), (128, 129, 131, 130), (130, 131, 135, 134), (134, 135, 133, 132), (132, 133, 129, 128), (130, 134, 132, 128), (135, 131, 129, 133), (136, 137, 139, 138), (138, 139, 143, 142), (142, 143, 141, 140), (140, 141, 137, 136), (138, 142, 140, 136), (143, 139, 137, 141), (144, 145, 147, 146), (146, 147, 151, 150), (150, 151, 149, 148), (148, 149, 145, 144), (146, 150, 148, 144), (151, 147, 145, 149), (152, 153, 155, 154), (154, 155, 159, 158), (158, 159, 157, 156), (156, 157, 153, 152), (154, 158, 156, 152), (159, 155, 153, 157), (160, 161, 163, 162), (162, 163, 167, 166), (166, 167, 165, 164), (164, 165, 161, 160), (162, 166, 164, 160), (167, 163, 161, 165), (168, 169, 171, 170), (170, 171, 175, 174), (174, 175, 173, 172), (172, 173, 169, 168), (170, 174, 172, 168), (175, 171, 169, 173), (176, 177, 179, 178), (178, 179, 183, 182), (182, 183, 181, 180), (180, 181, 177, 176), (178, 182, 180, 176), (183, 179, 177, 181), (184, 185, 187, 186), (186, 187, 191, 190), (190, 191, 189, 188), (188, 189, 185, 184), (186, 190, 188, 184), (191, 187, 185, 189), (192, 193, 195, 194), (194, 195, 199, 198), (198, 199, 197, 196), (196, 197, 193, 192), (194, 198, 196, 192), (199, 195, 193, 197), (200, 201, 203, 202), (202, 203, 207, 206), (206, 207, 205, 204), (204, 205, 201, 200), (202, 206, 204, 200), (207, 203, 201, 205), (208, 209, 211, 210), (210, 211, 215, 214), (214, 215, 213, 212), (212, 213, 209, 208), (210, 214, 212, 208), (215, 211, 209, 213), (216, 217, 219, 218), (218, 219, 223, 222), (222, 223, 221, 220), (220, 221, 217, 216), (218, 222, 220, 216), (223, 219, 217, 221), (224, 225, 227, 226), (226, 227, 231, 230), (230, 231, 229, 228), (228, 229, 225, 224), (226, 230, 228, 224), (231, 227, 225, 229), (232, 233, 235, 234), (234, 235, 239, 238), (238, 239, 237, 236), (236, 237, 233, 232), (234, 238, 236, 232), (239, 235, 233, 237), (240, 241, 243, 242), (242, 243, 247, 246), (246, 247, 245, 244), (244, 245, 241, 240), (242, 246, 244, 240), (247, 243, 241, 245), (248, 249, 251, 250), (250, 251, 255, 254), (254, 255, 253, 252), (252, 253, 249, 248), (250, 254, 252, 248), (255, 251, 249, 253), (256, 257, 259, 258), (258, 259, 263, 262), (262, 263, 261, 260), (260, 261, 257, 256), (258, 262, 260, 256), (263, 259, 257, 261), (264, 265, 267, 266), (266, 267, 271, 270), (270, 271, 269, 268), (268, 269, 265, 264), (266, 270, 268, 264), (271, 267, 265, 269), (272, 273, 275, 274), (274, 275, 279, 278), (278, 279, 277, 276), (276, 277, 273, 272), (274, 278, 276, 272), (279, 275, 273, 277), (280, 281, 283, 282), (282, 283, 287, 286), (286, 287, 285, 284), (284, 285, 281, 280), (282, 286, 284, 280), (287, 283, 281, 285), (288, 289, 291, 290), (290, 291, 295, 294), (294, 295, 293, 292), (292, 293, 289, 288), (290, 294, 292, 288), (295, 291, 289, 293), (296, 297, 299, 298), (298, 299, 303, 302), (302, 303, 301, 300), (300, 301, 297, 296), (298, 302, 300, 296), (303, 299, 297, 301), (304, 305, 307, 306), (306, 307, 311, 310), (310, 311, 309, 308), (308, 309, 305, 304), (306, 310, 308, 304), (311, 307, 305, 309), (312, 313, 315, 314), (314, 315, 319, 318), (318, 319, 317, 316), (316, 317, 313, 312), (314, 318, 316, 312), (319, 315, 313, 317), (320, 321, 323, 322), (322, 323, 327, 326), (326, 327, 325, 324), (324, 325, 321, 320), (322, 326, 324, 320), (327, 323, 321, 325), (328, 329, 331, 330), (330, 331, 335, 334), (334, 335, 333, 332), (332, 333, 329, 328), (330, 334, 332, 328), (335, 331, 329, 333), (336, 337, 339, 338), (338, 339, 343, 342), (342, 343, 341, 340), (340, 341, 337, 336), (338, 342, 340, 336), (343, 339, 337, 341), (344, 345, 347, 346), (346, 347, 351, 350), (350, 351, 349, 348), (348, 349, 345, 344), (346, 350, 348, 344), (351, 347, 345, 349), (352, 353, 355, 354), (354, 355, 359, 358), (358, 359, 357, 356), (356, 357, 353, 352), (354, 358, 356, 352), (359, 355, 353, 357), (360, 361, 363, 362), (362, 363, 367, 366), (366, 367, 365, 364), (364, 365, 361, 360), (362, 366, 364, 360), (367, 363, 361, 365), (368, 369, 371, 370), (370, 371, 375, 374), (374, 375, 373, 372), (372, 373, 369, 368), (370, 374, 372, 368), (375, 371, 369, 373), (376, 377, 379, 378), (378, 379, 383, 382), (382, 383, 381, 380), (380, 381, 377, 376), (378, 382, 380, 376), (383, 379, 377, 381), (384, 385, 387, 386), (386, 387, 391, 390), (390, 391, 389, 388), (388, 389, 385, 384), (386, 390, 388, 384), (391, 387, 385, 389), (392, 393, 395, 394), (394, 395, 399, 398), (398, 399, 397, 396), (396, 397, 393, 392), (394, 398, 396, 392), (399, 395, 393, 397), (400, 401, 403, 402), (402, 403, 407, 406), (406, 407, 405, 404), (404, 405, 401, 400), (402, 406, 404, 400), (407, 403, 401, 405), (408, 409, 411, 410), (410, 411, 415, 414), (414, 415, 413, 412), (412, 413, 409, 408), (410, 414, 412, 408), (415, 411, 409, 413), (416, 417, 419, 418), (418, 419, 423, 422), (422, 423, 421, 420), (420, 421, 417, 416), (418, 422, 420, 416), (423, 419, 417, 421), (424, 425, 427, 426), (426, 427, 431, 430), (430, 431, 429, 428), (428, 429, 425, 424), (426, 430, 428, 424), (431, 427, 425, 429), (432, 433, 435, 434), (434, 435, 439, 438), (438, 439, 437, 436), (436, 437, 433, 432), (434, 438, 436, 432), (439, 435, 433, 437), (440, 441, 443, 442), (442, 443, 447, 446), (446, 447, 445, 444), (444, 445, 441, 440), (442, 446, 444, 440), (447, 443, 441, 445), (448, 449, 451, 450), (450, 451, 455, 454), (454, 455, 453, 452), (452, 453, 449, 448), (450, 454, 452, 448), (455, 451, 449, 453), (456, 457, 459, 458), (458, 459, 463, 462), (462, 463, 461, 460), (460, 461, 457, 456), (458, 462, 460, 456), (463, 459, 457, 461), (464, 465, 467, 466), (466, 467, 471, 470), (470, 471, 469, 468), (468, 469, 465, 464), (466, 470, 468, 464), (471, 467, 465, 469), (472, 473, 475, 474), (474, 475, 479, 478), (478, 479, 477, 476), (476, 477, 473, 472), (474, 478, 476, 472), (479, 475, 473, 477), (480, 481, 483, 482), (482, 483, 487, 486), (486, 487, 485, 484), (484, 485, 481, 480), (482, 486, 484, 480), (487, 483, 481, 485), (488, 489, 491, 490), (490, 491, 495, 494), (494, 495, 493, 492), (492, 493, 489, 488), (490, 494, 492, 488), (495, 491, 489, 493), (496, 497, 499, 498), (498, 499, 503, 502), (502, 503, 501, 500), (500, 501, 497, 496), (498, 502, 500, 496), (503, 499, 497, 501), (504, 505, 507, 506), (506, 507, 511, 510), (510, 511, 509, 508), (508, 509, 505, 504), (506, 510, 508, 504), (511, 507, 505, 509), (512, 513, 515, 514), (514, 515, 519, 518), (518, 519, 517, 516), (516, 517, 513, 512), (514, 518, 516, 512), (519, 515, 513, 517), (520, 521, 523, 522), (522, 523, 527, 526), (526, 527, 525, 524), (524, 525, 521, 520), (522, 526, 524, 520), (527, 523, 521, 525), (528, 529, 531, 530), (530, 531, 535, 534), (534, 535, 533, 532), (532, 533, 529, 528), (530, 534, 532, 528), (535, 531, 529, 533)])
me_cube_073.polygons.foreach_set('material_index', [0, 0, 0, 0, 0, 0, 1, 1, 1, 1, 1, 1, 1, 1, 1, 1, 1, 1, 1, 1, 1, 1, 1, 1, 1, 1, 1, 1, 1, 1, 1, 1, 1, 1, 1, 1, 2, 2, 2, 2, 2, 2, 1, 1, 1, 1, 1, 1, 1, 1, 1, 1, 1, 1, 2, 2, 2, 2, 2, 2, 2, 2, 2, 2, 2, 2, 2, 2, 2, 2, 2, 2, 2, 2, 2, 2, 2, 2, 2, 2, 2, 2, 2, 2, 2, 2, 2, 2, 2, 2, 2, 2, 2, 2, 2, 2, 2, 2, 2, 2, 2, 2, 2, 2, 2, 2, 2, 2, 2, 2, 2, 2, 2, 2, 2, 2, 2, 2, 2, 2, 2, 2, 2, 2, 2, 2, 2, 2, 2, 2, 2, 2, 1, 1, 1, 1, 1, 1, 1, 1, 1, 1, 1, 1, 1, 1, 1, 1, 1, 1, 2, 2, 2, 2, 2, 2, 2, 2, 2, 2, 2, 2, 1, 1, 1, 1, 1, 1, 1, 1, 1, 1, 1, 1, 2, 2, 2, 2, 2, 2, 2, 2, 2, 2, 2, 2, 2, 2, 2, 2, 2, 2, 2, 2, 2, 2, 2, 2, 3, 3, 3, 3, 3, 3, 4, 4, 4, 4, 4, 4, 5, 5, 5, 5, 5, 5, 6, 6, 6, 6, 6, 6, 7, 7, 7, 7, 7, 7, 8, 8, 8, 8, 8, 8, 9, 9, 9, 9, 9, 9, 2, 2, 2, 2, 2, 2, 2, 2, 2, 2, 2, 2, 2, 2, 2, 2, 2, 2, 2, 2, 2, 2, 2, 2, 2, 2, 2, 2, 2, 2, 10, 10, 10, 10, 10, 10, 10, 10, 10, 10, 10, 10, 10, 10, 10, 10, 10, 10, 10, 10, 10, 10, 10, 10, 10, 10, 10, 10, 10, 10, 10, 10, 10, 10, 10, 10, 10, 10, 10, 10, 10, 10, 10, 10, 10, 10, 10, 10, 10, 10, 10, 10, 10, 10, 10, 10, 10, 10, 10, 10, 10, 10, 10, 10, 10, 10, 10, 10, 10, 10, 10, 10, 10, 10, 10, 10, 10, 10, 11, 11, 11, 11, 11, 11, 12, 12, 12, 12, 12, 12, 13, 13, 13, 13, 13, 13, 14, 14, 14, 14, 14, 14, 15, 15, 15, 15, 15, 15, 16, 16, 16, 16, 16, 16, 11, 11, 11, 11, 11, 11, 11, 11, 11, 11, 11, 11, 17, 17, 17, 17, 17, 17])
_uv = me_cube_073.uv_layers.new(name='UVMap')
_uv.uv.foreach_set('vector', [0.375, 0.0, 0.625, 0.0, 0.625, 0.25, 0.375, 0.25, 0.375, 0.25, 0.625, 0.25, 0.625, 0.5, 0.375, 0.5, 0.375, 0.5, 0.625, 0.5, 0.625, 0.75, 0.375, 0.75, 0.375, 0.75, 0.625, 0.75, 0.625, 1.0, 0.375, 1.0, 0.125, 0.5, 0.375, 0.5, 0.375, 0.75, 0.125, 0.75, 0.625, 0.5, 0.875, 0.5, 0.875, 0.75, 0.625, 0.75, 0.625, 0.5, 0.875, 0.5, 0.875, 0.75, 0.625, 0.75, 0.375, 0.75, 0.625, 0.75, 0.625, 1.0, 0.375, 1.0, 0.375, 0.0, 0.625, 0.0, 0.625, 0.25, 0.375, 0.25, 0.125, 0.5, 0.375, 0.5, 0.375, 0.75, 0.125, 0.75, 0.375, 0.5, 0.625, 0.5, 0.625, 0.75, 0.375, 0.75, 0.375, 0.25, 0.625, 0.25, 0.625, 0.5, 0.375, 0.5, 0.375, 0.0, 0.625, 0.0, 0.625, 0.25, 0.375, 0.25, 0.375, 0.25, 0.625, 0.25, 0.625, 0.5, 0.375, 0.5, 0.375, 0.5, 0.625, 0.5, 0.625, 0.75, 0.375, 0.75, 0.375, 0.75, 0.625, 0.75, 0.625, 1.0, 0.375, 1.0, 0.125, 0.5, 0.375, 0.5, 0.375, 0.75, 0.125, 0.75, 0.625, 0.5, 0.875, 0.5, 0.875, 0.75, 0.625, 0.75, 0.375, 0.0, 0.625, 0.0, 0.625, 0.25, 0.375, 0.25, 0.375, 0.25, 0.625, 0.25, 0.625, 0.5, 0.375, 0.5, 0.375, 0.5, 0.625, 0.5, 0.625, 0.75, 0.375, 0.75, 0.375, 0.75, 0.625, 0.75, 0.625, 1.0, 0.375, 1.0, 0.125, 0.5, 0.375, 0.5, 0.375, 0.75, 0.125, 0.75, 0.625, 0.5, 0.875, 0.5, 0.875, 0.75, 0.625, 0.75, 0.375, 0.0, 0.625, 0.0, 0.625, 0.25, 0.375, 0.25, 0.375, 0.25, 0.625, 0.25, 0.625, 0.5, 0.375, 0.5, 0.375, 0.5, 0.625, 0.5, 0.625, 0.75, 0.375, 0.75, 0.375, 0.75, 0.625, 0.75, 0.625, 1.0, 0.375, 1.0, 0.125, 0.5, 0.375, 0.5, 0.375, 0.75, 0.125, 0.75, 0.625, 0.5, 0.875, 0.5, 0.875, 0.75, 0.625, 0.75, 0.375, 0.0, 0.625, 0.0, 0.625, 0.25, 0.375, 0.25, 0.375, 0.25, 0.625, 0.25, 0.625, 0.5, 0.375, 0.5, 0.375, 0.5, 0.625, 0.5, 0.625, 0.75, 0.375, 0.75, 0.375, 0.75, 0.625, 0.75, 0.625, 1.0, 0.375, 1.0, 0.125, 0.5, 0.375, 0.5, 0.375, 0.75, 0.125, 0.75, 0.625, 0.5, 0.875, 0.5, 0.875, 0.75, 0.625, 0.75, 0.375, 0.0, 0.625, 0.0, 0.625, 0.25, 0.375, 0.25, 0.375, 0.25, 0.625, 0.25, 0.625, 0.5, 0.375, 0.5, 0.375, 0.5, 0.625, 0.5, 0.625, 0.75, 0.375, 0.75, 0.375, 0.75, 0.625, 0.75, 0.625, 1.0, 0.375, 1.0, 0.125, 0.5, 0.375, 0.5, 0.375, 0.75, 0.125, 0.75, 0.625, 0.5, 0.875, 0.5, 0.875, 0.75, 0.625, 0.75, 0.375, 0.0, 0.625, 0.0, 0.625, 0.25, 0.375, 0.25, 0.375, 0.25, 0.625, 0.25, 0.625, 0.5, 0.375, 0.5, 0.375, 0.5, 0.625, 0.5, 0.625, 0.75, 0.375, 0.75, 0.375, 0.75, 0.625, 0.75, 0.625, 1.0, 0.375, 1.0, 0.125, 0.5, 0.375, 0.5, 0.375, 0.75, 0.125, 0.75, 0.625, 0.5, 0.875, 0.5, 0.875, 0.75, 0.625, 0.75, 0.375, 0.0, 0.625, 0.0, 0.625, 0.25, 0.375, 0.25, 0.375, 0.25, 0.625, 0.25, 0.625, 0.5, 0.375, 0.5, 0.375, 0.5, 0.625, 0.5, 0.625, 0.75, 0.375, 0.75, 0.375, 0.75, 0.625, 0.75, 0.625, 1.0, 0.375, 1.0, 0.125, 0.5, 0.375, 0.5, 0.375, 0.75, 0.125, 0.75, 0.625, 0.5, 0.875, 0.5, 0.875, 0.75, 0.625, 0.75, 0.375, 0.0, 0.625, 0.0, 0.625, 0.25, 0.375, 0.25, 0.375, 0.25, 0.625, 0.25, 0.625, 0.5, 0.375, 0.5, 0.375, 0.5, 0.625, 0.5, 0.625, 0.75, 0.375, 0.75, 0.375, 0.75, 0.625, 0.75, 0.625, 1.0, 0.375, 1.0, 0.125, 0.5, 0.375, 0.5, 0.375, 0.75, 0.125, 0.75, 0.625, 0.5, 0.875, 0.5, 0.875, 0.75, 0.625, 0.75, 0.375, 0.0, 0.625, 0.0, 0.625, 0.25, 0.375, 0.25, 0.375, 0.25, 0.625, 0.25, 0.625, 0.5, 0.375, 0.5, 0.375, 0.5, 0.625, 0.5, 0.625, 0.75, 0.375, 0.75, 0.375, 0.75, 0.625, 0.75, 0.625, 1.0, 0.375, 1.0, 0.125, 0.5, 0.375, 0.5, 0.375, 0.75, 0.125, 0.75, 0.625, 0.5, 0.875, 0.5, 0.875, 0.75, 0.625, 0.75, 0.375, 0.0, 0.625, 0.0, 0.625, 0.25, 0.375, 0.25, 0.375, 0.25, 0.625, 0.25, 0.625, 0.5, 0.375, 0.5, 0.375, 0.5, 0.625, 0.5, 0.625, 0.75, 0.375, 0.75, 0.375, 0.75, 0.625, 0.75, 0.625, 1.0, 0.375, 1.0, 0.125, 0.5, 0.375, 0.5, 0.375, 0.75, 0.125, 0.75, 0.625, 0.5, 0.875, 0.5, 0.875, 0.75, 0.625, 0.75, 0.375, 0.0, 0.625, 0.0, 0.625, 0.25, 0.375, 0.25, 0.375, 0.25, 0.625, 0.25, 0.625, 0.5, 0.375, 0.5, 0.375, 0.5, 0.625, 0.5, 0.625, 0.75, 0.375, 0.75, 0.375, 0.75, 0.625, 0.75, 0.625, 1.0, 0.375, 1.0, 0.125, 0.5, 0.375, 0.5, 0.375, 0.75, 0.125, 0.75, 0.625, 0.5, 0.875, 0.5, 0.875, 0.75, 0.625, 0.75, 0.375, 0.0, 0.625, 0.0, 0.625, 0.25, 0.375, 0.25, 0.375, 0.25, 0.625, 0.25, 0.625, 0.5, 0.375, 0.5, 0.375, 0.5, 0.625, 0.5, 0.625, 0.75, 0.375, 0.75, 0.375, 0.75, 0.625, 0.75, 0.625, 1.0, 0.375, 1.0, 0.125, 0.5, 0.375, 0.5, 0.375, 0.75, 0.125, 0.75, 0.625, 0.5, 0.875, 0.5, 0.875, 0.75, 0.625, 0.75, 0.375, 0.0, 0.625, 0.0, 0.625, 0.25, 0.375, 0.25, 0.375, 0.25, 0.625, 0.25, 0.625, 0.5, 0.375, 0.5, 0.375, 0.5, 0.625, 0.5, 0.625, 0.75, 0.375, 0.75, 0.375, 0.75, 0.625, 0.75, 0.625, 1.0, 0.375, 1.0, 0.125, 0.5, 0.375, 0.5, 0.375, 0.75, 0.125, 0.75, 0.625, 0.5, 0.875, 0.5, 0.875, 0.75, 0.625, 0.75, 0.375, 0.0, 0.625, 0.0, 0.625, 0.25, 0.375, 0.25, 0.375, 0.25, 0.625, 0.25, 0.625, 0.5, 0.375, 0.5, 0.375, 0.5, 0.625, 0.5, 0.625, 0.75, 0.375, 0.75, 0.375, 0.75, 0.625, 0.75, 0.625, 1.0, 0.375, 1.0, 0.125, 0.5, 0.375, 0.5, 0.375, 0.75, 0.125, 0.75, 0.625, 0.5, 0.875, 0.5, 0.875, 0.75, 0.625, 0.75, 0.375, 0.0, 0.625, 0.0, 0.625, 0.25, 0.375, 0.25, 0.375, 0.25, 0.625, 0.25, 0.625, 0.5, 0.375, 0.5, 0.375, 0.5, 0.625, 0.5, 0.625, 0.75, 0.375, 0.75, 0.375, 0.75, 0.625, 0.75, 0.625, 1.0, 0.375, 1.0, 0.125, 0.5, 0.375, 0.5, 0.375, 0.75, 0.125, 0.75, 0.625, 0.5, 0.875, 0.5, 0.875, 0.75, 0.625, 0.75, 0.375, 0.0, 0.625, 0.0, 0.625, 0.25, 0.375, 0.25, 0.375, 0.25, 0.625, 0.25, 0.625, 0.5, 0.375, 0.5, 0.375, 0.5, 0.625, 0.5, 0.625, 0.75, 0.375, 0.75, 0.375, 0.75, 0.625, 0.75, 0.625, 1.0, 0.375, 1.0, 0.125, 0.5, 0.375, 0.5, 0.375, 0.75, 0.125, 0.75, 0.625, 0.5, 0.875, 0.5, 0.875, 0.75, 0.625, 0.75, 0.375, 0.0, 0.625, 0.0, 0.625, 0.25, 0.375, 0.25, 0.375, 0.25, 0.625, 0.25, 0.625, 0.5, 0.375, 0.5, 0.375, 0.5, 0.625, 0.5, 0.625, 0.75, 0.375, 0.75, 0.375, 0.75, 0.625, 0.75, 0.625, 1.0, 0.375, 1.0, 0.125, 0.5, 0.375, 0.5, 0.375, 0.75, 0.125, 0.75, 0.625, 0.5, 0.875, 0.5, 0.875, 0.75, 0.625, 0.75, 0.375, 0.0, 0.625, 0.0, 0.625, 0.25, 0.375, 0.25, 0.375, 0.25, 0.625, 0.25, 0.625, 0.5, 0.375, 0.5, 0.375, 0.5, 0.625, 0.5, 0.625, 0.75, 0.375, 0.75, 0.375, 0.75, 0.625, 0.75, 0.625, 1.0, 0.375, 1.0, 0.125, 0.5, 0.375, 0.5, 0.375, 0.75, 0.125, 0.75, 0.625, 0.5, 0.875, 0.5, 0.875, 0.75, 0.625, 0.75, 0.375, 0.0, 0.625, 0.0, 0.625, 0.25, 0.375, 0.25, 0.375, 0.25, 0.625, 0.25, 0.625, 0.5, 0.375, 0.5, 0.375, 0.5, 0.625, 0.5, 0.625, 0.75, 0.375, 0.75, 0.375, 0.75, 0.625, 0.75, 0.625, 1.0, 0.375, 1.0, 0.125, 0.5, 0.375, 0.5, 0.375, 0.75, 0.125, 0.75, 0.625, 0.5, 0.875, 0.5, 0.875, 0.75, 0.625, 0.75, 0.375, 0.0, 0.625, 0.0, 0.625, 0.25, 0.375, 0.25, 0.375, 0.25, 0.625, 0.25, 0.625, 0.5, 0.375, 0.5, 0.375, 0.5, 0.625, 0.5, 0.625, 0.75, 0.375, 0.75, 0.375, 0.75, 0.625, 0.75, 0.625, 1.0, 0.375, 1.0, 0.125, 0.5, 0.375, 0.5, 0.375, 0.75, 0.125, 0.75, 0.625, 0.5, 0.875, 0.5, 0.875, 0.75, 0.625, 0.75, 0.375, 0.0, 0.625, 0.0, 0.625, 0.25, 0.375, 0.25, 0.375, 0.25, 0.625, 0.25, 0.625, 0.5, 0.375, 0.5, 0.375, 0.5, 0.625, 0.5, 0.625, 0.75, 0.375, 0.75, 0.375, 0.75, 0.625, 0.75, 0.625, 1.0, 0.375, 1.0, 0.125, 0.5, 0.375, 0.5, 0.375, 0.75, 0.125, 0.75, 0.625, 0.5, 0.875, 0.5, 0.875, 0.75, 0.625, 0.75, 0.375, 0.0, 0.625, 0.0, 0.625, 0.25, 0.375, 0.25, 0.375, 0.25, 0.625, 0.25, 0.625, 0.5, 0.375, 0.5, 0.375, 0.5, 0.625, 0.5, 0.625, 0.75, 0.375, 0.75, 0.375, 0.75, 0.625, 0.75, 0.625, 1.0, 0.375, 1.0, 0.125, 0.5, 0.375, 0.5, 0.375, 0.75, 0.125, 0.75, 0.625, 0.5, 0.875, 0.5, 0.875, 0.75, 0.625, 0.75, 0.375, 0.0, 0.625, 0.0, 0.625, 0.25, 0.375, 0.25, 0.375, 0.25, 0.625, 0.25, 0.625, 0.5, 0.375, 0.5, 0.375, 0.5, 0.625, 0.5, 0.625, 0.75, 0.375, 0.75, 0.375, 0.75, 0.625, 0.75, 0.625, 1.0, 0.375, 1.0, 0.125, 0.5, 0.375, 0.5, 0.375, 0.75, 0.125, 0.75, 0.625, 0.5, 0.875, 0.5, 0.875, 0.75, 0.625, 0.75, 0.375, 0.0, 0.625, 0.0, 0.625, 0.25, 0.375, 0.25, 0.375, 0.25, 0.625, 0.25, 0.625, 0.5, 0.375, 0.5, 0.375, 0.5, 0.625, 0.5, 0.625, 0.75, 0.375, 0.75, 0.375, 0.75, 0.625, 0.75, 0.625, 1.0, 0.375, 1.0, 0.125, 0.5, 0.375, 0.5, 0.375, 0.75, 0.125, 0.75, 0.625, 0.5, 0.875, 0.5, 0.875, 0.75, 0.625, 0.75, 0.375, 0.0, 0.625, 0.0, 0.625, 0.25, 0.375, 0.25, 0.375, 0.25, 0.625, 0.25, 0.625, 0.5, 0.375, 0.5, 0.375, 0.5, 0.625, 0.5, 0.625, 0.75, 0.375, 0.75, 0.375, 0.75, 0.625, 0.75, 0.625, 1.0, 0.375, 1.0, 0.125, 0.5, 0.375, 0.5, 0.375, 0.75, 0.125, 0.75, 0.625, 0.5, 0.875, 0.5, 0.875, 0.75, 0.625, 0.75, 0.375, 0.0, 0.625, 0.0, 0.625, 0.25, 0.375, 0.25, 0.375, 0.25, 0.625, 0.25, 0.625, 0.5, 0.375, 0.5, 0.375, 0.5, 0.625, 0.5, 0.625, 0.75, 0.375, 0.75, 0.375, 0.75, 0.625, 0.75, 0.625, 1.0, 0.375, 1.0, 0.125, 0.5, 0.375, 0.5, 0.375, 0.75, 0.125, 0.75, 0.625, 0.5, 0.875, 0.5, 0.875, 0.75, 0.625, 0.75, 0.375, 0.0, 0.625, 0.0, 0.625, 0.25, 0.375, 0.25, 0.375, 0.25, 0.625, 0.25, 0.625, 0.5, 0.375, 0.5, 0.375, 0.5, 0.625, 0.5, 0.625, 0.75, 0.375, 0.75, 0.375, 0.75, 0.625, 0.75, 0.625, 1.0, 0.375, 1.0, 0.125, 0.5, 0.375, 0.5, 0.375, 0.75, 0.125, 0.75, 0.625, 0.5, 0.875, 0.5, 0.875, 0.75, 0.625, 0.75, 0.375, 0.0, 0.625, 0.0, 0.625, 0.25, 0.375, 0.25, 0.375, 0.25, 0.625, 0.25, 0.625, 0.5, 0.375, 0.5, 0.375, 0.5, 0.625, 0.5, 0.625, 0.75, 0.375, 0.75, 0.375, 0.75, 0.625, 0.75, 0.625, 1.0, 0.375, 1.0, 0.125, 0.5, 0.375, 0.5, 0.375, 0.75, 0.125, 0.75, 0.625, 0.5, 0.875, 0.5, 0.875, 0.75, 0.625, 0.75, 0.375, 0.0, 0.625, 0.0, 0.625, 0.25, 0.375, 0.25, 0.375, 0.25, 0.625, 0.25, 0.625, 0.5, 0.375, 0.5, 0.375, 0.5, 0.625, 0.5, 0.625, 0.75, 0.375, 0.75, 0.375, 0.75, 0.625, 0.75, 0.625, 1.0, 0.375, 1.0, 0.125, 0.5, 0.375, 0.5, 0.375, 0.75, 0.125, 0.75, 0.625, 0.5, 0.875, 0.5, 0.875, 0.75, 0.625, 0.75, 0.375, 0.0, 0.625, 0.0, 0.625, 0.25, 0.375, 0.25, 0.375, 0.25, 0.625, 0.25, 0.625, 0.5, 0.375, 0.5, 0.375, 0.5, 0.625, 0.5, 0.625, 0.75, 0.375, 0.75, 0.375, 0.75, 0.625, 0.75, 0.625, 1.0, 0.375, 1.0, 0.125, 0.5, 0.375, 0.5, 0.375, 0.75, 0.125, 0.75, 0.625, 0.5, 0.875, 0.5, 0.875, 0.75, 0.625, 0.75, 0.375, 0.0, 0.625, 0.0, 0.625, 0.25, 0.375, 0.25, 0.375, 0.25, 0.625, 0.25, 0.625, 0.5, 0.375, 0.5, 0.375, 0.5, 0.625, 0.5, 0.625, 0.75, 0.375, 0.75, 0.375, 0.75, 0.625, 0.75, 0.625, 1.0, 0.375, 1.0, 0.125, 0.5, 0.375, 0.5, 0.375, 0.75, 0.125, 0.75, 0.625, 0.5, 0.875, 0.5, 0.875, 0.75, 0.625, 0.75, 0.375, 0.0, 0.625, 0.0, 0.625, 0.25, 0.375, 0.25, 0.375, 0.25, 0.625, 0.25, 0.625, 0.5, 0.375, 0.5, 0.375, 0.5, 0.625, 0.5, 0.625, 0.75, 0.375, 0.75, 0.375, 0.75, 0.625, 0.75, 0.625, 1.0, 0.375, 1.0, 0.125, 0.5, 0.375, 0.5, 0.375, 0.75, 0.125, 0.75, 0.625, 0.5, 0.875, 0.5, 0.875, 0.75, 0.625, 0.75, 0.375, 0.0, 0.625, 0.0, 0.625, 0.25, 0.375, 0.25, 0.375, 0.25, 0.625, 0.25, 0.625, 0.5, 0.375, 0.5, 0.375, 0.5, 0.625, 0.5, 0.625, 0.75, 0.375, 0.75, 0.375, 0.75, 0.625, 0.75, 0.625, 1.0, 0.375, 1.0, 0.125, 0.5, 0.375, 0.5, 0.375, 0.75, 0.125, 0.75, 0.625, 0.5, 0.875, 0.5, 0.875, 0.75, 0.625, 0.75, 0.375, 0.0, 0.625, 0.0, 0.625, 0.25, 0.375, 0.25, 0.375, 0.25, 0.625, 0.25, 0.625, 0.5, 0.375, 0.5, 0.375, 0.5, 0.625, 0.5, 0.625, 0.75, 0.375, 0.75, 0.375, 0.75, 0.625, 0.75, 0.625, 1.0, 0.375, 1.0, 0.125, 0.5, 0.375, 0.5, 0.375, 0.75, 0.125, 0.75, 0.625, 0.5, 0.875, 0.5, 0.875, 0.75, 0.625, 0.75, 0.375, 0.0, 0.625, 0.0, 0.625, 0.25, 0.375, 0.25, 0.375, 0.25, 0.625, 0.25, 0.625, 0.5, 0.375, 0.5, 0.375, 0.5, 0.625, 0.5, 0.625, 0.75, 0.375, 0.75, 0.375, 0.75, 0.625, 0.75, 0.625, 1.0, 0.375, 1.0, 0.125, 0.5, 0.375, 0.5, 0.375, 0.75, 0.125, 0.75, 0.625, 0.5, 0.875, 0.5, 0.875, 0.75, 0.625, 0.75, 0.375, 0.0, 0.625, 0.0, 0.625, 0.25, 0.375, 0.25, 0.375, 0.25, 0.625, 0.25, 0.625, 0.5, 0.375, 0.5, 0.375, 0.5, 0.625, 0.5, 0.625, 0.75, 0.375, 0.75, 0.375, 0.75, 0.625, 0.75, 0.625, 1.0, 0.375, 1.0, 0.125, 0.5, 0.375, 0.5, 0.375, 0.75, 0.125, 0.75, 0.625, 0.5, 0.875, 0.5, 0.875, 0.75, 0.625, 0.75, 0.375, 0.0, 0.625, 0.0, 0.625, 0.25, 0.375, 0.25, 0.375, 0.25, 0.625, 0.25, 0.625, 0.5, 0.375, 0.5, 0.375, 0.5, 0.625, 0.5, 0.625, 0.75, 0.375, 0.75, 0.375, 0.75, 0.625, 0.75, 0.625, 1.0, 0.375, 1.0, 0.125, 0.5, 0.375, 0.5, 0.375, 0.75, 0.125, 0.75, 0.625, 0.5, 0.875, 0.5, 0.875, 0.75, 0.625, 0.75, 0.375, 0.0, 0.625, 0.0, 0.625, 0.25, 0.375, 0.25, 0.375, 0.25, 0.625, 0.25, 0.625, 0.5, 0.375, 0.5, 0.375, 0.5, 0.625, 0.5, 0.625, 0.75, 0.375, 0.75, 0.375, 0.75, 0.625, 0.75, 0.625, 1.0, 0.375, 1.0, 0.125, 0.5, 0.375, 0.5, 0.375, 0.75, 0.125, 0.75, 0.625, 0.5, 0.875, 0.5, 0.875, 0.75, 0.625, 0.75, 0.375, 0.0, 0.625, 0.0, 0.625, 0.25, 0.375, 0.25, 0.375, 0.25, 0.625, 0.25, 0.625, 0.5, 0.375, 0.5, 0.375, 0.5, 0.625, 0.5, 0.625, 0.75, 0.375, 0.75, 0.375, 0.75, 0.625, 0.75, 0.625, 1.0, 0.375, 1.0, 0.125, 0.5, 0.375, 0.5, 0.375, 0.75, 0.125, 0.75, 0.625, 0.5, 0.875, 0.5, 0.875, 0.75, 0.625, 0.75, 0.375, 0.0, 0.625, 0.0, 0.625, 0.25, 0.375, 0.25, 0.375, 0.25, 0.625, 0.25, 0.625, 0.5, 0.375, 0.5, 0.375, 0.5, 0.625, 0.5, 0.625, 0.75, 0.375, 0.75, 0.375, 0.75, 0.625, 0.75, 0.625, 1.0, 0.375, 1.0, 0.125, 0.5, 0.375, 0.5, 0.375, 0.75, 0.125, 0.75, 0.625, 0.5, 0.875, 0.5, 0.875, 0.75, 0.625, 0.75, 0.375, 0.0, 0.625, 0.0, 0.625, 0.25, 0.375, 0.25, 0.375, 0.25, 0.625, 0.25, 0.625, 0.5, 0.375, 0.5, 0.375, 0.5, 0.625, 0.5, 0.625, 0.75, 0.375, 0.75, 0.375, 0.75, 0.625, 0.75, 0.625, 1.0, 0.375, 1.0, 0.125, 0.5, 0.375, 0.5, 0.375, 0.75, 0.125, 0.75, 0.625, 0.5, 0.875, 0.5, 0.875, 0.75, 0.625, 0.75, 0.375, 0.0, 0.625, 0.0, 0.625, 0.25, 0.375, 0.25, 0.375, 0.25, 0.625, 0.25, 0.625, 0.5, 0.375, 0.5, 0.375, 0.5, 0.625, 0.5, 0.625, 0.75, 0.375, 0.75, 0.375, 0.75, 0.625, 0.75, 0.625, 1.0, 0.375, 1.0, 0.125, 0.5, 0.375, 0.5, 0.375, 0.75, 0.125, 0.75, 0.625, 0.5, 0.875, 0.5, 0.875, 0.75, 0.625, 0.75, 0.375, 0.0, 0.625, 0.0, 0.625, 0.25, 0.375, 0.25, 0.375, 0.25, 0.625, 0.25, 0.625, 0.5, 0.375, 0.5, 0.375, 0.5, 0.625, 0.5, 0.625, 0.75, 0.375, 0.75, 0.375, 0.75, 0.625, 0.75, 0.625, 1.0, 0.375, 1.0, 0.125, 0.5, 0.375, 0.5, 0.375, 0.75, 0.125, 0.75, 0.625, 0.5, 0.875, 0.5, 0.875, 0.75, 0.625, 0.75, 0.375, 0.0, 0.625, 0.0, 0.625, 0.25, 0.375, 0.25, 0.375, 0.25, 0.625, 0.25, 0.625, 0.5, 0.375, 0.5, 0.375, 0.5, 0.625, 0.5, 0.625, 0.75, 0.375, 0.75, 0.375, 0.75, 0.625, 0.75, 0.625, 1.0, 0.375, 1.0, 0.125, 0.5, 0.375, 0.5, 0.375, 0.75, 0.125, 0.75, 0.625, 0.5, 0.875, 0.5, 0.875, 0.75, 0.625, 0.75, 0.375, 0.0, 0.625, 0.0, 0.625, 0.25, 0.375, 0.25, 0.375, 0.25, 0.625, 0.25, 0.625, 0.5, 0.375, 0.5, 0.375, 0.5, 0.625, 0.5, 0.625, 0.75, 0.375, 0.75, 0.375, 0.75, 0.625, 0.75, 0.625, 1.0, 0.375, 1.0, 0.125, 0.5, 0.375, 0.5, 0.375, 0.75, 0.125, 0.75, 0.625, 0.5, 0.875, 0.5, 0.875, 0.75, 0.625, 0.75, 0.375, 0.0, 0.625, 0.0, 0.625, 0.25, 0.375, 0.25, 0.375, 0.25, 0.625, 0.25, 0.625, 0.5, 0.375, 0.5, 0.375, 0.5, 0.625, 0.5, 0.625, 0.75, 0.375, 0.75, 0.375, 0.75, 0.625, 0.75, 0.625, 1.0, 0.375, 1.0, 0.125, 0.5, 0.375, 0.5, 0.375, 0.75, 0.125, 0.75, 0.625, 0.5, 0.875, 0.5, 0.875, 0.75, 0.625, 0.75, 0.375, 0.0, 0.625, 0.0, 0.625, 0.25, 0.375, 0.25, 0.375, 0.25, 0.625, 0.25, 0.625, 0.5, 0.375, 0.5, 0.375, 0.5, 0.625, 0.5, 0.625, 0.75, 0.375, 0.75, 0.375, 0.75, 0.625, 0.75, 0.625, 1.0, 0.375, 1.0, 0.125, 0.5, 0.375, 0.5, 0.375, 0.75, 0.125, 0.75, 0.625, 0.5, 0.875, 0.5, 0.875, 0.75, 0.625, 0.75, 0.375, 0.0, 0.625, 0.0, 0.625, 0.25, 0.375, 0.25, 0.375, 0.25, 0.625, 0.25, 0.625, 0.5, 0.375, 0.5, 0.375, 0.5, 0.625, 0.5, 0.625, 0.75, 0.375, 0.75, 0.375, 0.75, 0.625, 0.75, 0.625, 1.0, 0.375, 1.0, 0.125, 0.5, 0.375, 0.5, 0.375, 0.75, 0.125, 0.75, 0.625, 0.5, 0.875, 0.5, 0.875, 0.75, 0.625, 0.75, 0.375, 0.0, 0.625, 0.0, 0.625, 0.25, 0.375, 0.25, 0.375, 0.25, 0.625, 0.25, 0.625, 0.5, 0.375, 0.5, 0.375, 0.5, 0.625, 0.5, 0.625, 0.75, 0.375, 0.75, 0.375, 0.75, 0.625, 0.75, 0.625, 1.0, 0.375, 1.0, 0.125, 0.5, 0.375, 0.5, 0.375, 0.75, 0.125, 0.75, 0.625, 0.5, 0.875, 0.5, 0.875, 0.75, 0.625, 0.75, 0.375, 0.0, 0.625, 0.0, 0.625, 0.25, 0.375, 0.25, 0.375, 0.25, 0.625, 0.25, 0.625, 0.5, 0.375, 0.5, 0.375, 0.5, 0.625, 0.5, 0.625, 0.75, 0.375, 0.75, 0.375, 0.75, 0.625, 0.75, 0.625, 1.0, 0.375, 1.0, 0.125, 0.5, 0.375, 0.5, 0.375, 0.75, 0.125, 0.75, 0.625, 0.5, 0.875, 0.5, 0.875, 0.75, 0.625, 0.75, 0.375, 0.0, 0.625, 0.0, 0.625, 0.25, 0.375, 0.25, 0.375, 0.25, 0.625, 0.25, 0.625, 0.5, 0.375, 0.5, 0.375, 0.5, 0.625, 0.5, 0.625, 0.75, 0.375, 0.75, 0.375, 0.75, 0.625, 0.75, 0.625, 1.0, 0.375, 1.0, 0.125, 0.5, 0.375, 0.5, 0.375, 0.75, 0.125, 0.75, 0.625, 0.5, 0.875, 0.5, 0.875, 0.75, 0.625, 0.75, 0.375, 0.0, 0.625, 0.0, 0.625, 0.25, 0.375, 0.25, 0.375, 0.25, 0.625, 0.25, 0.625, 0.5, 0.375, 0.5, 0.375, 0.5, 0.625, 0.5, 0.625, 0.75, 0.375, 0.75, 0.375, 0.75, 0.625, 0.75, 0.625, 1.0, 0.375, 1.0, 0.125, 0.5, 0.375, 0.5, 0.375, 0.75, 0.125, 0.75, 0.625, 0.5, 0.875, 0.5, 0.875, 0.75, 0.625, 0.75, 0.375, 0.0, 0.625, 0.0, 0.625, 0.25, 0.375, 0.25, 0.375, 0.25, 0.625, 0.25, 0.625, 0.5, 0.375, 0.5, 0.375, 0.5, 0.625, 0.5, 0.625, 0.75, 0.375, 0.75, 0.375, 0.75, 0.625, 0.75, 0.625, 1.0, 0.375, 1.0, 0.125, 0.5, 0.375, 0.5, 0.375, 0.75, 0.125, 0.75, 0.625, 0.5, 0.875, 0.5, 0.875, 0.75, 0.625, 0.75, 0.375, 0.0, 0.625, 0.0, 0.625, 0.25, 0.375, 0.25, 0.375, 0.25, 0.625, 0.25, 0.625, 0.5, 0.375, 0.5, 0.375, 0.5, 0.625, 0.5, 0.625, 0.75, 0.375, 0.75, 0.375, 0.75, 0.625, 0.75, 0.625, 1.0, 0.375, 1.0, 0.125, 0.5, 0.375, 0.5, 0.375, 0.75, 0.125, 0.75, 0.625, 0.5, 0.875, 0.5, 0.875, 0.75, 0.625, 0.75, 0.375, 0.0, 0.625, 0.0, 0.625, 0.25, 0.375, 0.25, 0.375, 0.25, 0.625, 0.25, 0.625, 0.5, 0.375, 0.5, 0.375, 0.5, 0.625, 0.5, 0.625, 0.75, 0.375, 0.75, 0.375, 0.75, 0.625, 0.75, 0.625, 1.0, 0.375, 1.0, 0.125, 0.5, 0.375, 0.5, 0.375, 0.75, 0.125, 0.75, 0.625, 0.5, 0.875, 0.5, 0.875, 0.75, 0.625, 0.75, 0.375, 0.0, 0.625, 0.0, 0.625, 0.25, 0.375, 0.25, 0.375, 0.25, 0.625, 0.25, 0.625, 0.5, 0.375, 0.5, 0.375, 0.5, 0.625, 0.5, 0.625, 0.75, 0.375, 0.75, 0.375, 0.75, 0.625, 0.75, 0.625, 1.0, 0.375, 1.0, 0.125, 0.5, 0.375, 0.5, 0.375, 0.75, 0.125, 0.75, 0.625, 0.5, 0.875, 0.5, 0.875, 0.75, 0.625, 0.75, 0.375, 0.0, 0.625, 0.0, 0.625, 0.25, 0.375, 0.25, 0.375, 0.25, 0.625, 0.25, 0.625, 0.5, 0.375, 0.5, 0.375, 0.5, 0.625, 0.5, 0.625, 0.75, 0.375, 0.75, 0.375, 0.75, 0.625, 0.75, 0.625, 1.0, 0.375, 1.0, 0.125, 0.5, 0.375, 0.5, 0.375, 0.75, 0.125, 0.75, 0.625, 0.5, 0.875, 0.5, 0.875, 0.75, 0.625, 0.75, 0.375, 0.0, 0.625, 0.0, 0.625, 0.25, 0.375, 0.25, 0.375, 0.25, 0.625, 0.25, 0.625, 0.5, 0.375, 0.5, 0.375, 0.5, 0.625, 0.5, 0.625, 0.75, 0.375, 0.75, 0.375, 0.75, 0.625, 0.75, 0.625, 1.0, 0.375, 1.0, 0.125, 0.5, 0.375, 0.5, 0.375, 0.75, 0.125, 0.75, 0.625, 0.5, 0.875, 0.5, 0.875, 0.75, 0.625, 0.75, 0.375, 0.0, 0.625, 0.0, 0.625, 0.25, 0.375, 0.25, 0.375, 0.25, 0.625, 0.25, 0.625, 0.5, 0.375, 0.5, 0.375, 0.5, 0.625, 0.5, 0.625, 0.75, 0.375, 0.75, 0.375, 0.75, 0.625, 0.75, 0.625, 1.0, 0.375, 1.0, 0.125, 0.5, 0.375, 0.5, 0.375, 0.75, 0.125, 0.75, 0.625, 0.5, 0.875, 0.5, 0.875, 0.75, 0.625, 0.75, 0.375, 0.0, 0.625, 0.0, 0.625, 0.25, 0.375, 0.25, 0.375, 0.25, 0.625, 0.25, 0.625, 0.5, 0.375, 0.5, 0.375, 0.5, 0.625, 0.5, 0.625, 0.75, 0.375, 0.75, 0.375, 0.75, 0.625, 0.75, 0.625, 1.0, 0.375, 1.0, 0.125, 0.5, 0.375, 0.5, 0.375, 0.75, 0.125, 0.75, 0.625, 0.5, 0.875, 0.5, 0.875, 0.75, 0.625, 0.75, 0.375, 0.0, 0.625, 0.0, 0.625, 0.25, 0.375, 0.25, 0.375, 0.25, 0.625, 0.25, 0.625, 0.5, 0.375, 0.5, 0.375, 0.5, 0.625, 0.5, 0.625, 0.75, 0.375, 0.75, 0.375, 0.75, 0.625, 0.75, 0.625, 1.0, 0.375, 1.0, 0.125, 0.5, 0.375, 0.5, 0.375, 0.75, 0.125, 0.75, 0.625, 0.5, 0.875, 0.5, 0.875, 0.75, 0.625, 0.75, 0.375, 0.0, 0.625, 0.0, 0.625, 0.25, 0.375, 0.25, 0.375, 0.25, 0.625, 0.25, 0.625, 0.5, 0.375, 0.5, 0.375, 0.5, 0.625, 0.5, 0.625, 0.75, 0.375, 0.75, 0.375, 0.75, 0.625, 0.75, 0.625, 1.0, 0.375, 1.0, 0.125, 0.5, 0.375, 0.5, 0.375, 0.75, 0.125, 0.75, 0.625, 0.5, 0.875, 0.5, 0.875, 0.75, 0.625, 0.75, 0.375, 0.0, 0.625, 0.0, 0.625, 0.25, 0.375, 0.25, 0.375, 0.25, 0.625, 0.25, 0.625, 0.5, 0.375, 0.5, 0.375, 0.5, 0.625, 0.5, 0.625, 0.75, 0.375, 0.75, 0.375, 0.75, 0.625, 0.75, 0.625, 1.0, 0.375, 1.0, 0.125, 0.5, 0.375, 0.5, 0.375, 0.75, 0.125, 0.75, 0.625, 0.5, 0.875, 0.5, 0.875, 0.75, 0.625, 0.75, 0.375, 0.0, 0.625, 0.0, 0.625, 0.25, 0.375, 0.25, 0.375, 0.25, 0.625, 0.25, 0.625, 0.5, 0.375, 0.5, 0.375, 0.5, 0.625, 0.5, 0.625, 0.75, 0.375, 0.75, 0.375, 0.75, 0.625, 0.75, 0.625, 1.0, 0.375, 1.0, 0.125, 0.5, 0.375, 0.5, 0.375, 0.75, 0.125, 0.75, 0.625, 0.5, 0.875, 0.5, 0.875, 0.75, 0.625, 0.75, 0.375, 0.0, 0.625, 0.0, 0.625, 0.25, 0.375, 0.25, 0.375, 0.25, 0.625, 0.25, 0.625, 0.5, 0.375, 0.5, 0.375, 0.5, 0.625, 0.5, 0.625, 0.75, 0.375, 0.75, 0.375, 0.75, 0.625, 0.75, 0.625, 1.0, 0.375, 1.0, 0.125, 0.5, 0.375, 0.5, 0.375, 0.75, 0.125, 0.75, 0.625, 0.5, 0.875, 0.5, 0.875, 0.75, 0.625, 0.75])
me_cube_073.materials.append(mat_negro_009)
me_cube_073.materials.append(mat_material)
me_cube_073.materials.append(mat_negro)
me_cube_073.materials.append(mat_negro_001)
me_cube_073.materials.append(mat_negro_003)
me_cube_073.materials.append(mat_negro_002)
me_cube_073.materials.append(mat_negro_005)
me_cube_073.materials.append(mat_negro_004)
me_cube_073.materials.append(mat_negro_007)
me_cube_073.materials.append(mat_negro_006)
me_cube_073.materials.append(mat_negro_008)
me_cube_073.materials.append(mat_negro_016)
me_cube_073.materials.append(mat_negro_015)
me_cube_073.materials.append(mat_negro_014)
me_cube_073.materials.append(mat_negro_013)
me_cube_073.materials.append(mat_negro_012)
me_cube_073.materials.append(mat_negro_011)
me_cube_073.materials.append(mat_negro_010)
me_cube_073.use_remesh_fix_poles = True
me_cube_073.use_remesh_preserve_attributes = False
me_cube_073.update()

# ---- objects
ob_light = bpy.data.objects.new('Light', light_light)
ob_camera = bpy.data.objects.new('Camera', cam_camera)
ob_skeleton = bpy.data.objects.new('Skeleton', me_cube_073)

# ---- transforms, parenting, visibility, modifiers, constraints
ob_light.location = (5.537, 0.9742, 6.167)
ob_light.rotation_euler = (0.6503, 0.05522, 1.866)
ob_light.scale = (20.54, 3.344, 4.641)
ob_light.lock_rotations_4d = False
ob_light.empty_display_type = 'ARROWS'
ob_light.color = (0.0, 0.0, 0.0, 0.0)
ob_light.lineart.crease_threshold = 0.0
ob_camera.location = (7.359, -6.926, 4.958)
ob_camera.rotation_euler = (1.109, 0.0, 0.8149)
ob_camera.lock_rotations_4d = False
ob_camera.empty_display_type = 'ARROWS'
ob_camera.color = (0.0, 0.0, 0.0, 0.0)
ob_camera.display_type = 'WIRE'
ob_camera.lineart.crease_threshold = 0.0
ob_skeleton.location = (-0.299, 0.1932, 0.3019)
ob_skeleton.rotation_euler = (1.571, 1.571, 0.0)
ob_skeleton.scale = (0.2951, 0.5838, 1.0)

# ---- collection membership
col_collection.objects.link(ob_light)
col_collection.objects.link(ob_camera)
col_collection.objects.link(ob_skeleton)

# ---- scene / render settings (as saved in the file)
scene.camera = ob_camera
scene.frame_start = 1; scene.frame_end = 250; scene.frame_set(1)
scene.render.engine = 'BLENDER_EEVEE_NEXT'
scene.cycles.sampling_pattern = 'TABULATED_SOBOL'
scene.cycles.use_light_tree = False
scene.view_settings.view_transform = 'Standard'
bpy.context.view_layer.update()
